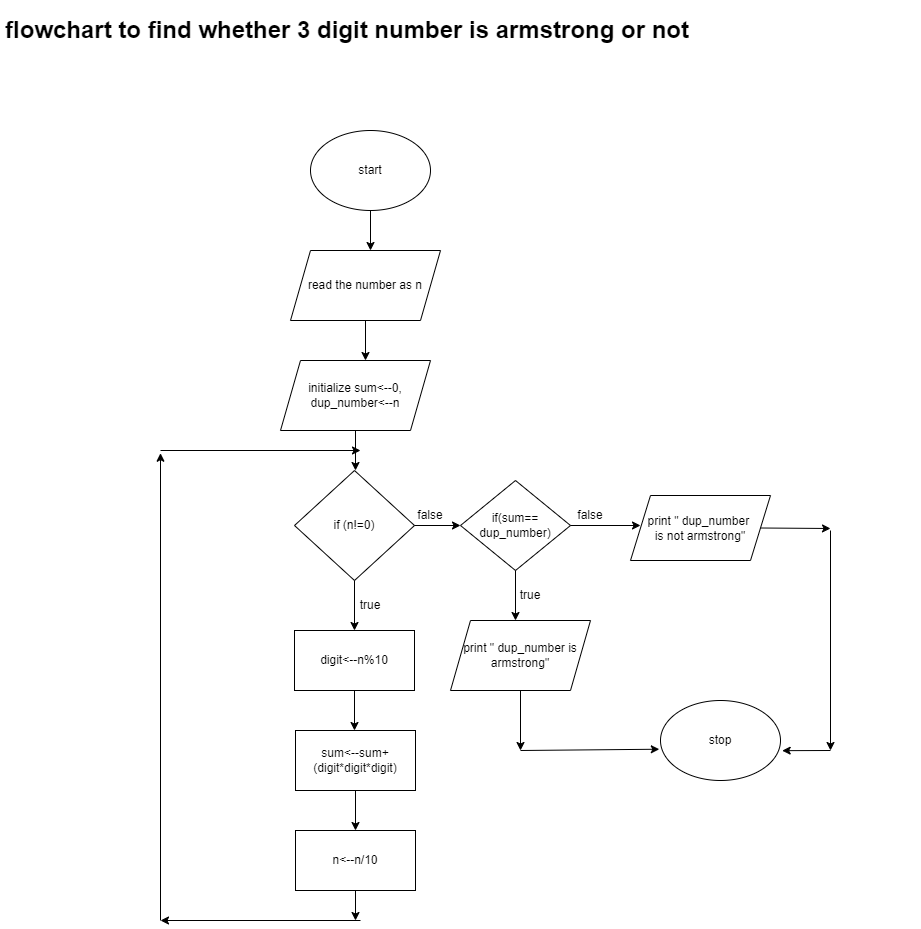

The diagram above was exported from draw.io. Its source (the exported page's mxGraphModel, read from the mxfile embedded in the PNG):
<mxGraphModel dx="733" dy="601" grid="1" gridSize="10" guides="1" tooltips="1" connect="1" arrows="1" fold="1" page="1" pageScale="1" pageWidth="827" pageHeight="1169" math="0" shadow="0">
  <root>
    <mxCell id="0" />
    <mxCell id="1" parent="0" />
    <mxCell id="D6AMMBEXl3uyVvF6hCUM-1" value="start" style="ellipse;whiteSpace=wrap;html=1;" vertex="1" parent="1">
      <mxGeometry x="420" y="170" width="120" height="80" as="geometry" />
    </mxCell>
    <mxCell id="D6AMMBEXl3uyVvF6hCUM-2" value="" style="endArrow=classic;html=1;rounded=0;exitX=0.5;exitY=1;exitDx=0;exitDy=0;" edge="1" parent="1" source="D6AMMBEXl3uyVvF6hCUM-1">
      <mxGeometry width="50" height="50" relative="1" as="geometry">
        <mxPoint x="450" y="230" as="sourcePoint" />
        <mxPoint x="480" y="290" as="targetPoint" />
      </mxGeometry>
    </mxCell>
    <mxCell id="D6AMMBEXl3uyVvF6hCUM-3" value="read the number as n" style="shape=parallelogram;perimeter=parallelogramPerimeter;whiteSpace=wrap;html=1;fixedSize=1;" vertex="1" parent="1">
      <mxGeometry x="400" y="290" width="150" height="70" as="geometry" />
    </mxCell>
    <mxCell id="D6AMMBEXl3uyVvF6hCUM-4" value="" style="endArrow=classic;html=1;rounded=0;exitX=0.5;exitY=1;exitDx=0;exitDy=0;" edge="1" parent="1" source="D6AMMBEXl3uyVvF6hCUM-3">
      <mxGeometry width="50" height="50" relative="1" as="geometry">
        <mxPoint x="430" y="390" as="sourcePoint" />
        <mxPoint x="475" y="400" as="targetPoint" />
      </mxGeometry>
    </mxCell>
    <mxCell id="D6AMMBEXl3uyVvF6hCUM-5" value="initialize sum&amp;lt;--0,&lt;br&gt;dup_number&amp;lt;--n" style="shape=parallelogram;perimeter=parallelogramPerimeter;whiteSpace=wrap;html=1;fixedSize=1;" vertex="1" parent="1">
      <mxGeometry x="390" y="400" width="150" height="70" as="geometry" />
    </mxCell>
    <mxCell id="D6AMMBEXl3uyVvF6hCUM-6" value="" style="endArrow=classic;html=1;rounded=0;exitX=0.5;exitY=1;exitDx=0;exitDy=0;" edge="1" parent="1" source="D6AMMBEXl3uyVvF6hCUM-5">
      <mxGeometry width="50" height="50" relative="1" as="geometry">
        <mxPoint x="500" y="420" as="sourcePoint" />
        <mxPoint x="465" y="510" as="targetPoint" />
      </mxGeometry>
    </mxCell>
    <mxCell id="D6AMMBEXl3uyVvF6hCUM-7" value="if (n!=0)" style="rhombus;whiteSpace=wrap;html=1;" vertex="1" parent="1">
      <mxGeometry x="404" y="510" width="120" height="110" as="geometry" />
    </mxCell>
    <mxCell id="D6AMMBEXl3uyVvF6hCUM-8" value="" style="endArrow=classic;html=1;rounded=0;exitX=0.5;exitY=1;exitDx=0;exitDy=0;" edge="1" parent="1" source="D6AMMBEXl3uyVvF6hCUM-7">
      <mxGeometry width="50" height="50" relative="1" as="geometry">
        <mxPoint x="500" y="630" as="sourcePoint" />
        <mxPoint x="464" y="670" as="targetPoint" />
      </mxGeometry>
    </mxCell>
    <mxCell id="D6AMMBEXl3uyVvF6hCUM-10" value="true" style="text;html=1;strokeColor=none;fillColor=none;align=center;verticalAlign=middle;whiteSpace=wrap;rounded=0;" vertex="1" parent="1">
      <mxGeometry x="450" y="630" width="60" height="30" as="geometry" />
    </mxCell>
    <mxCell id="D6AMMBEXl3uyVvF6hCUM-13" value="" style="endArrow=classic;html=1;rounded=0;exitX=1;exitY=0.5;exitDx=0;exitDy=0;" edge="1" parent="1" source="D6AMMBEXl3uyVvF6hCUM-7">
      <mxGeometry width="50" height="50" relative="1" as="geometry">
        <mxPoint x="500" y="630" as="sourcePoint" />
        <mxPoint x="570" y="565" as="targetPoint" />
      </mxGeometry>
    </mxCell>
    <mxCell id="D6AMMBEXl3uyVvF6hCUM-14" value="false" style="text;html=1;strokeColor=none;fillColor=none;align=center;verticalAlign=middle;whiteSpace=wrap;rounded=0;" vertex="1" parent="1">
      <mxGeometry x="510" y="540" width="60" height="30" as="geometry" />
    </mxCell>
    <mxCell id="D6AMMBEXl3uyVvF6hCUM-16" value="digit&amp;lt;--n%10" style="rounded=0;whiteSpace=wrap;html=1;" vertex="1" parent="1">
      <mxGeometry x="404" y="670" width="120" height="60" as="geometry" />
    </mxCell>
    <mxCell id="D6AMMBEXl3uyVvF6hCUM-17" value="" style="endArrow=classic;html=1;rounded=0;exitX=0.5;exitY=1;exitDx=0;exitDy=0;" edge="1" parent="1" source="D6AMMBEXl3uyVvF6hCUM-16">
      <mxGeometry width="50" height="50" relative="1" as="geometry">
        <mxPoint x="420" y="790" as="sourcePoint" />
        <mxPoint x="464" y="770" as="targetPoint" />
      </mxGeometry>
    </mxCell>
    <mxCell id="D6AMMBEXl3uyVvF6hCUM-18" value="sum&amp;lt;--sum+(digit*digit*digit)" style="rounded=0;whiteSpace=wrap;html=1;" vertex="1" parent="1">
      <mxGeometry x="405" y="770" width="120" height="60" as="geometry" />
    </mxCell>
    <mxCell id="D6AMMBEXl3uyVvF6hCUM-19" value="" style="endArrow=classic;html=1;rounded=0;exitX=0.5;exitY=1;exitDx=0;exitDy=0;" edge="1" parent="1" source="D6AMMBEXl3uyVvF6hCUM-18">
      <mxGeometry width="50" height="50" relative="1" as="geometry">
        <mxPoint x="420" y="850" as="sourcePoint" />
        <mxPoint x="465" y="870" as="targetPoint" />
      </mxGeometry>
    </mxCell>
    <mxCell id="D6AMMBEXl3uyVvF6hCUM-20" value="n&amp;lt;--n/10" style="rounded=0;whiteSpace=wrap;html=1;" vertex="1" parent="1">
      <mxGeometry x="405" y="870" width="120" height="60" as="geometry" />
    </mxCell>
    <mxCell id="D6AMMBEXl3uyVvF6hCUM-21" value="" style="endArrow=classic;html=1;rounded=0;exitX=0.5;exitY=1;exitDx=0;exitDy=0;" edge="1" parent="1" source="D6AMMBEXl3uyVvF6hCUM-20">
      <mxGeometry width="50" height="50" relative="1" as="geometry">
        <mxPoint x="420" y="900" as="sourcePoint" />
        <mxPoint x="465" y="960" as="targetPoint" />
      </mxGeometry>
    </mxCell>
    <mxCell id="D6AMMBEXl3uyVvF6hCUM-22" value="" style="endArrow=classic;html=1;rounded=0;" edge="1" parent="1">
      <mxGeometry width="50" height="50" relative="1" as="geometry">
        <mxPoint x="470" y="960" as="sourcePoint" />
        <mxPoint x="270" y="960" as="targetPoint" />
      </mxGeometry>
    </mxCell>
    <mxCell id="D6AMMBEXl3uyVvF6hCUM-24" value="" style="endArrow=classic;html=1;rounded=0;" edge="1" parent="1">
      <mxGeometry width="50" height="50" relative="1" as="geometry">
        <mxPoint x="270" y="960" as="sourcePoint" />
        <mxPoint x="270" y="492.72723388671875" as="targetPoint" />
      </mxGeometry>
    </mxCell>
    <mxCell id="D6AMMBEXl3uyVvF6hCUM-25" value="" style="endArrow=classic;html=1;rounded=0;" edge="1" parent="1">
      <mxGeometry width="50" height="50" relative="1" as="geometry">
        <mxPoint x="270" y="490" as="sourcePoint" />
        <mxPoint x="470" y="490" as="targetPoint" />
      </mxGeometry>
    </mxCell>
    <mxCell id="D6AMMBEXl3uyVvF6hCUM-26" value="if(sum==&lt;br&gt;dup_number)" style="rhombus;whiteSpace=wrap;html=1;" vertex="1" parent="1">
      <mxGeometry x="570" y="520" width="110" height="90" as="geometry" />
    </mxCell>
    <mxCell id="D6AMMBEXl3uyVvF6hCUM-27" value="" style="endArrow=classic;html=1;rounded=0;exitX=0.5;exitY=1;exitDx=0;exitDy=0;" edge="1" parent="1" source="D6AMMBEXl3uyVvF6hCUM-26">
      <mxGeometry width="50" height="50" relative="1" as="geometry">
        <mxPoint x="530" y="650" as="sourcePoint" />
        <mxPoint x="625" y="660" as="targetPoint" />
      </mxGeometry>
    </mxCell>
    <mxCell id="D6AMMBEXl3uyVvF6hCUM-28" value="" style="endArrow=classic;html=1;rounded=0;exitX=1;exitY=0.5;exitDx=0;exitDy=0;" edge="1" parent="1" source="D6AMMBEXl3uyVvF6hCUM-26">
      <mxGeometry width="50" height="50" relative="1" as="geometry">
        <mxPoint x="530" y="650" as="sourcePoint" />
        <mxPoint x="750" y="565" as="targetPoint" />
      </mxGeometry>
    </mxCell>
    <mxCell id="D6AMMBEXl3uyVvF6hCUM-29" value="true" style="text;html=1;strokeColor=none;fillColor=none;align=center;verticalAlign=middle;whiteSpace=wrap;rounded=0;" vertex="1" parent="1">
      <mxGeometry x="610" y="620" width="60" height="30" as="geometry" />
    </mxCell>
    <mxCell id="D6AMMBEXl3uyVvF6hCUM-30" value="false" style="text;html=1;strokeColor=none;fillColor=none;align=center;verticalAlign=middle;whiteSpace=wrap;rounded=0;" vertex="1" parent="1">
      <mxGeometry x="670" y="540" width="60" height="30" as="geometry" />
    </mxCell>
    <mxCell id="D6AMMBEXl3uyVvF6hCUM-31" value="print &quot; dup_number is armstrong&quot;" style="shape=parallelogram;perimeter=parallelogramPerimeter;whiteSpace=wrap;html=1;fixedSize=1;" vertex="1" parent="1">
      <mxGeometry x="560" y="660" width="140" height="70" as="geometry" />
    </mxCell>
    <mxCell id="D6AMMBEXl3uyVvF6hCUM-32" value="print &quot; dup_number&amp;nbsp;&lt;br&gt;is not armstrong&quot;" style="shape=parallelogram;perimeter=parallelogramPerimeter;whiteSpace=wrap;html=1;fixedSize=1;" vertex="1" parent="1">
      <mxGeometry x="740" y="535" width="140" height="65" as="geometry" />
    </mxCell>
    <mxCell id="D6AMMBEXl3uyVvF6hCUM-33" value="stop" style="ellipse;whiteSpace=wrap;html=1;" vertex="1" parent="1">
      <mxGeometry x="770" y="740" width="120" height="80" as="geometry" />
    </mxCell>
    <mxCell id="D6AMMBEXl3uyVvF6hCUM-34" value="" style="endArrow=classic;html=1;rounded=0;exitX=0.5;exitY=1;exitDx=0;exitDy=0;" edge="1" parent="1" source="D6AMMBEXl3uyVvF6hCUM-31">
      <mxGeometry width="50" height="50" relative="1" as="geometry">
        <mxPoint x="700" y="750" as="sourcePoint" />
        <mxPoint x="630" y="790" as="targetPoint" />
      </mxGeometry>
    </mxCell>
    <mxCell id="D6AMMBEXl3uyVvF6hCUM-35" value="" style="endArrow=classic;html=1;rounded=0;entryX=-0.01;entryY=0.609;entryDx=0;entryDy=0;entryPerimeter=0;" edge="1" parent="1" target="D6AMMBEXl3uyVvF6hCUM-33">
      <mxGeometry width="50" height="50" relative="1" as="geometry">
        <mxPoint x="630" y="790" as="sourcePoint" />
        <mxPoint x="750" y="700" as="targetPoint" />
      </mxGeometry>
    </mxCell>
    <mxCell id="D6AMMBEXl3uyVvF6hCUM-36" value="" style="endArrow=classic;html=1;rounded=0;exitX=1;exitY=0.5;exitDx=0;exitDy=0;" edge="1" parent="1" source="D6AMMBEXl3uyVvF6hCUM-32">
      <mxGeometry width="50" height="50" relative="1" as="geometry">
        <mxPoint x="700" y="750" as="sourcePoint" />
        <mxPoint x="940" y="568" as="targetPoint" />
      </mxGeometry>
    </mxCell>
    <mxCell id="D6AMMBEXl3uyVvF6hCUM-37" value="" style="endArrow=classic;html=1;rounded=0;" edge="1" parent="1">
      <mxGeometry width="50" height="50" relative="1" as="geometry">
        <mxPoint x="940" y="570" as="sourcePoint" />
        <mxPoint x="940" y="790" as="targetPoint" />
      </mxGeometry>
    </mxCell>
    <mxCell id="D6AMMBEXl3uyVvF6hCUM-38" value="" style="endArrow=classic;html=1;rounded=0;entryX=1.014;entryY=0.627;entryDx=0;entryDy=0;entryPerimeter=0;" edge="1" parent="1" target="D6AMMBEXl3uyVvF6hCUM-33">
      <mxGeometry width="50" height="50" relative="1" as="geometry">
        <mxPoint x="940" y="790" as="sourcePoint" />
        <mxPoint x="750" y="700" as="targetPoint" />
      </mxGeometry>
    </mxCell>
    <mxCell id="D6AMMBEXl3uyVvF6hCUM-39" value="&lt;h1&gt;flowchart to find whether 3 digit number is armstrong or not&lt;/h1&gt;" style="text;html=1;strokeColor=none;fillColor=none;spacing=5;spacingTop=-20;whiteSpace=wrap;overflow=hidden;rounded=0;" vertex="1" parent="1">
      <mxGeometry x="110" y="50" width="920" height="90" as="geometry" />
    </mxCell>
  </root>
</mxGraphModel>